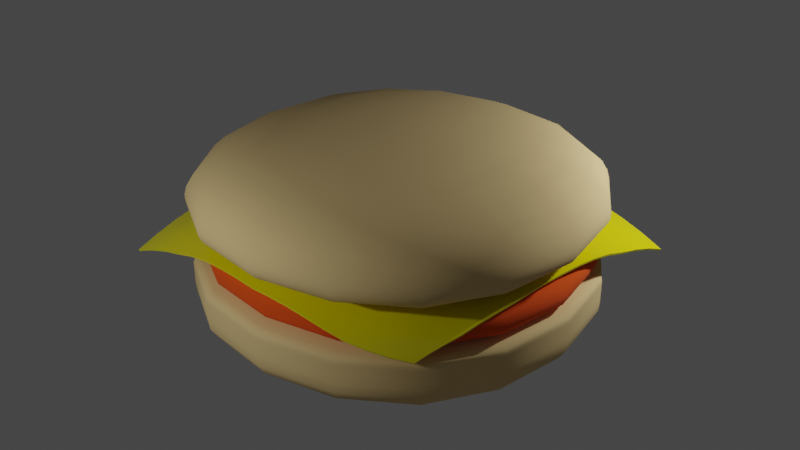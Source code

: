 # Source: burger.blend  (saved by Blender 2.93.21; exported with 4.5.12 LTS)
import bpy
from mathutils import Matrix  # noqa: F401  (used for matrix-valued properties, if any)

bpy.ops.wm.read_factory_settings(use_empty=True)
scene = bpy.context.scene
scene.name = 'Scene'

# ---- collections
col_collection = bpy.data.collections.new('Collection'); scene.collection.children.link(col_collection)

# ---- materials (node trees are filled in below, after node groups)
mat_bunmaterial = bpy.data.materials.new('bunMaterial')
mat_bunmaterial.use_transparent_shadow = False
mat_meatmaterial = bpy.data.materials.new('meatMaterial')
mat_meatmaterial.use_transparent_shadow = False
mat_cheesematerial = bpy.data.materials.new('cheeseMaterial')
mat_cheesematerial.use_transparent_shadow = False

# ---- node groups
ng_auto_smooth = bpy.data.node_groups.new('Auto Smooth', 'GeometryNodeTree')
_s = ng_auto_smooth.interface.new_socket(name='Geometry', in_out='OUTPUT', socket_type='NodeSocketGeometry')
_s = ng_auto_smooth.interface.new_socket(name='Geometry', in_out='INPUT', socket_type='NodeSocketGeometry')
_s = ng_auto_smooth.interface.new_socket(name='Angle', in_out='INPUT', socket_type='NodeSocketFloat')
_s.subtype = 'ANGLE'
_s.min_value = 0.0
_s.max_value = 3.142
ng_auto_smooth.is_modifier = True
_N = ng_auto_smooth.nodes; _L = ng_auto_smooth.links
n0 = _N.new('NodeGroupOutput'); n0.name = 'Group Output'; n0.location = (480, -100)
n1 = _N.new('NodeGroupInput'); n1.name = 'Group Input'; n1.location = (-420, -300)
n2 = _N.new('NodeGroupInput'); n2.name = 'Group Input.001'; n2.location = (-60, -100)
n3 = _N.new('GeometryNodeSetShadeSmooth'); n3.name = 'Set Shade Smooth'; n3.location = (120, -100)
n3.domain = 'EDGE'
n4 = _N.new('GeometryNodeSetShadeSmooth'); n4.name = 'Set Shade Smooth.001'; n4.location = (300, -100)
n5 = _N.new('GeometryNodeInputMeshEdgeAngle'); n5.name = 'Edge Angle'; n5.location = (-420, -220)
n6 = _N.new('GeometryNodeInputEdgeSmooth'); n6.name = 'Is Edge Smooth'; n6.location = (-60, -160)
n7 = _N.new('GeometryNodeInputShadeSmooth'); n7.name = 'Is Face Smooth'; n7.location = (-240, -340)
n8 = _N.new('FunctionNodeBooleanMath'); n8.name = 'Boolean Math'; n8.location = (-60, -220)
n9 = _N.new('FunctionNodeCompare'); n9.name = 'Compare'; n9.location = (-240, -180)
n9.operation = 'LESS_EQUAL'
_L.new(n5.outputs[0], n9.inputs[0])
_L.new(n4.outputs[0], n0.inputs[0])
_L.new(n1.outputs[1], n9.inputs[1])
_L.new(n9.outputs[0], n8.inputs[0])
_L.new(n7.outputs[0], n8.inputs[1])
_L.new(n2.outputs[0], n3.inputs[0])
_L.new(n6.outputs[0], n3.inputs[1])
_L.new(n3.outputs[0], n4.inputs[0])
_L.new(n8.outputs[0], n3.inputs[2])
n0.is_active_output = True

# ---- material node trees
mat_bunmaterial.use_nodes = True; mat_bunmaterial.node_tree.nodes.clear()
_N = mat_bunmaterial.node_tree.nodes; _L = mat_bunmaterial.node_tree.links
n0 = _N.new('ShaderNodeBsdfPrincipled'); n0.name = 'Principled BSDF'; n0.location = (10, 300)
n0.distribution = 'GGX'
n0.subsurface_method = 'BURLEY'
n0.inputs[0].default_value = (0.8, 0.585, 0.2638, 1.0)
n0.inputs[2].default_value = 1.0
n0.inputs[3].default_value = 1.45
n0.inputs[27].default_value = (0.0, 0.0, 0.0, 1.0)
n0.inputs[28].default_value = 1.0
n1 = _N.new('ShaderNodeOutputMaterial'); n1.name = 'Material Output'; n1.location = (300, 300)
_L.new(n0.outputs[0], n1.inputs[0])
n1.is_active_output = True
mat_meatmaterial.use_nodes = True; mat_meatmaterial.node_tree.nodes.clear()
_N = mat_meatmaterial.node_tree.nodes; _L = mat_meatmaterial.node_tree.links
n0 = _N.new('ShaderNodeBsdfPrincipled'); n0.name = 'Principled BSDF'; n0.location = (10, 300)
n0.distribution = 'GGX'
n0.subsurface_method = 'BURLEY'
n0.inputs[0].default_value = (0.8, 0.0815, 0.0007444, 1.0)
n0.inputs[2].default_value = 1.0
n0.inputs[3].default_value = 1.45
n0.inputs[27].default_value = (0.0, 0.0, 0.0, 1.0)
n0.inputs[28].default_value = 1.0
n1 = _N.new('ShaderNodeOutputMaterial'); n1.name = 'Material Output'; n1.location = (300, 300)
_L.new(n0.outputs[0], n1.inputs[0])
n1.is_active_output = True
mat_cheesematerial.use_nodes = True; mat_cheesematerial.node_tree.nodes.clear()
_N = mat_cheesematerial.node_tree.nodes; _L = mat_cheesematerial.node_tree.links
n0 = _N.new('ShaderNodeBsdfPrincipled'); n0.name = 'Principled BSDF'; n0.location = (10, 300)
n0.distribution = 'GGX'
n0.subsurface_method = 'BURLEY'
n0.inputs[0].default_value = (0.8, 0.7267, 0.0, 1.0)
n0.inputs[2].default_value = 0.2229
n0.inputs[3].default_value = 1.45
n0.inputs[27].default_value = (0.0, 0.0, 0.0, 1.0)
n0.inputs[28].default_value = 1.0
n1 = _N.new('ShaderNodeOutputMaterial'); n1.name = 'Material Output'; n1.location = (300, 300)
_L.new(n0.outputs[0], n1.inputs[0])
n1.is_active_output = True

# ---- world
world_world = bpy.data.worlds.new('World'); scene.world = world_world
world_world.use_nodes = True; world_world.node_tree.nodes.clear()
_N = world_world.node_tree.nodes; _L = world_world.node_tree.links
n0 = _N.new('ShaderNodeOutputWorld'); n0.name = 'World Output'; n0.location = (300, 300)
n1 = _N.new('ShaderNodeBackground'); n1.name = 'Background'; n1.location = (10, 300)
n1.inputs[0].default_value = (0.05088, 0.05088, 0.05088, 1.0)
_L.new(n1.outputs[0], n0.inputs[0])
n0.is_active_output = True
world_world.color = (0.05088, 0.05088, 0.05088)
world_world.use_sun_shadow = False
world_world.sun_shadow_jitter_overblur = 0.0

# ---- lights
light_point = bpy.data.lights.new('Point', 'POINT')
light_point.transmission_factor = 0.0
light_point.energy = 1318.0
light_point.shadow_soft_size = 0.25
light_point.shadow_maximum_resolution = 0.006
light_point.use_absolute_resolution = True
light_point_001 = bpy.data.lights.new('Point.001', 'POINT')
light_point_001.transmission_factor = 0.0
light_point_001.energy = 1069.0
light_point_001.shadow_soft_size = 0.25
light_point_001.shadow_maximum_resolution = 0.006
light_point_001.use_absolute_resolution = True

# ---- meshes
me_cube_001 = bpy.data.meshes.new('Cube.001')
me_cube_001.from_pydata([(-4.996, -4.996, -0.8943), (-4.996, -4.996, 1.054), (-4.996, 4.996, -0.8943), (-4.996, 4.996, 1.054), (4.996, -4.996, -0.8943), (4.996, -4.996, 1.054), (4.996, 4.996, -0.8943), (4.996, 4.996, 1.054), (-4.996, -4.996, 0.8251), (-4.996, 4.996, 0.8251), (4.996, 4.996, 0.8251), (4.996, -4.996, 0.8251), (-4.996, 4.996, 0.4616), (4.996, 4.996, 0.4616), (4.996, -4.996, 0.4616), (-4.996, -4.996, 0.4616)], [], [(8, 1, 3, 9), (9, 3, 7, 10), (10, 7, 5, 11), (11, 5, 1, 8), (2, 6, 4, 0), (7, 3, 1, 5), (14, 11, 8, 15), (13, 10, 11, 14), (12, 9, 10, 13), (15, 8, 9, 12), (0, 15, 12, 2), (2, 12, 13, 6), (6, 13, 14, 4), (4, 14, 15, 0)])
me_cube_001.polygons.foreach_set('use_smooth', [True] * 14)
_uv = me_cube_001.uv_layers.new(name='UVMap')
_uv.uv.foreach_set('vector', [0.6168, 0.0, 0.625, 0.0, 0.625, 0.25, 0.6168, 0.25, 0.6168, 0.25, 0.625, 0.25, 0.625, 0.5, 0.6168, 0.5, 0.6168, 0.5, 0.625, 0.5, 0.625, 0.75, 0.6168, 0.75, 0.6168, 0.75, 0.625, 0.75, 0.625, 1.0, 0.6168, 1.0, 0.125, 0.5, 0.375, 0.5, 0.375, 0.75, 0.125, 0.75, 0.625, 0.5, 0.875, 0.5, 0.875, 0.75, 0.625, 0.75, 0.5657, 0.75, 0.6168, 0.75, 0.6168, 1.0, 0.5657, 1.0, 0.5657, 0.5, 0.6168, 0.5, 0.6168, 0.75, 0.5657, 0.75, 0.5657, 0.25, 0.6168, 0.25, 0.6168, 0.5, 0.5657, 0.5, 0.5657, 0.0, 0.6168, 0.0, 0.6168, 0.25, 0.5657, 0.25, 0.375, 0.0, 0.5657, 0.0, 0.5657, 0.25, 0.375, 0.25, 0.375, 0.25, 0.5657, 0.25, 0.5657, 0.5, 0.375, 0.5, 0.375, 0.5, 0.5657, 0.5, 0.5657, 0.75, 0.375, 0.75, 0.375, 0.75, 0.5657, 0.75, 0.5657, 1.0, 0.375, 1.0])
me_cube_001.materials.append(mat_bunmaterial)
me_cube_001.use_remesh_fix_poles = True
me_cube_001.use_remesh_preserve_attributes = False
me_cube_001.update()
me_cube_002 = bpy.data.meshes.new('Cube.002')
me_cube_002.from_pydata([(-4.646, -4.688, -0.2806), (-4.631, -4.688, 0.96), (-4.646, 4.688, -0.2806), (-4.631, 4.688, 0.96), (4.646, -4.688, -0.2806), (4.631, -4.688, 0.96), (4.646, 4.688, -0.2806), (4.631, 4.688, 0.96), (-4.885, -4.688, 0.3582), (-4.885, 4.688, 0.3582), (4.885, 4.688, 0.3582), (4.885, -4.688, 0.3582), (-4.885, 4.688, 0.2924), (4.885, 4.688, 0.2924), (4.885, -4.688, 0.2924), (-4.885, -4.688, 0.2924)], [], [(8, 1, 3, 9), (9, 3, 7, 10), (10, 7, 5, 11), (11, 5, 1, 8), (2, 6, 4, 0), (7, 3, 1, 5), (14, 11, 8, 15), (13, 10, 11, 14), (12, 9, 10, 13), (15, 8, 9, 12), (0, 15, 12, 2), (2, 12, 13, 6), (6, 13, 14, 4), (4, 14, 15, 0)])
me_cube_002.polygons.foreach_set('use_smooth', [True] * 14)
_uv = me_cube_002.uv_layers.new(name='UVMap')
_uv.uv.foreach_set('vector', [0.6168, 0.0, 0.625, 0.0, 0.625, 0.25, 0.6168, 0.25, 0.6168, 0.25, 0.625, 0.25, 0.625, 0.5, 0.6168, 0.5, 0.6168, 0.5, 0.625, 0.5, 0.625, 0.75, 0.6168, 0.75, 0.6168, 0.75, 0.625, 0.75, 0.625, 1.0, 0.6168, 1.0, 0.125, 0.5, 0.375, 0.5, 0.375, 0.75, 0.125, 0.75, 0.625, 0.5, 0.875, 0.5, 0.875, 0.75, 0.625, 0.75, 0.5657, 0.75, 0.6168, 0.75, 0.6168, 1.0, 0.5657, 1.0, 0.5657, 0.5, 0.6168, 0.5, 0.6168, 0.75, 0.5657, 0.75, 0.5657, 0.25, 0.6168, 0.25, 0.6168, 0.5, 0.5657, 0.5, 0.5657, 0.0, 0.6168, 0.0, 0.6168, 0.25, 0.5657, 0.25, 0.375, 0.0, 0.5657, 0.0, 0.5657, 0.25, 0.375, 0.25, 0.375, 0.25, 0.5657, 0.25, 0.5657, 0.5, 0.375, 0.5, 0.375, 0.5, 0.5657, 0.5, 0.5657, 0.75, 0.375, 0.75, 0.375, 0.75, 0.5657, 0.75, 0.5657, 1.0, 0.375, 1.0])
me_cube_002.materials.append(mat_meatmaterial)
me_cube_002.use_remesh_fix_poles = True
me_cube_002.use_remesh_preserve_attributes = False
me_cube_002.update()
me_plane_001 = bpy.data.meshes.new('Plane.001')
me_plane_001.from_pydata([(-4.254, -4.254, -1.1), (3.761, -3.394, -0.82), (-4.254, 4.254, -1.1), (4.254, 4.254, -1.1), (-4.254, 3.722, -0.8829), (-4.254, 3.19, -0.706), (-4.254, 2.658, -0.5693), (-4.254, 2.127, -0.4106), (-4.254, 1.595, -0.3036), (-4.254, 1.063, -0.2484), (-4.254, 0.5317, -0.2208), (-4.254, -2.98e-07, -0.2047), (-4.254, -0.5317, -0.2208), (-4.254, -1.063, -0.2484), (-4.254, -1.595, -0.3036), (-4.254, -2.127, -0.4106), (-4.254, -2.658, -0.5693), (-4.254, -3.19, -0.706), (-4.254, -3.722, -0.8829), (-3.722, -4.254, -0.8829), (-3.19, -4.254, -0.706), (-2.658, -4.254, -0.5723), (-2.127, -4.254, -0.4254), (-1.595, -4.254, -0.3386), (-1.063, -4.254, -0.3118), (-0.5317, -4.254, -0.3209), (2.98e-07, -4.254, -0.3499), (0.5317, -4.254, -0.3209), (1.063, -4.254, -0.3118), (1.597, -4.247, -0.3373), (2.113, -4.198, -0.4098), (2.593, -4.092, -0.5235), (3.033, -3.929, -0.6043), (3.425, -3.699, -0.7052), (3.873, -3.118, -0.6814), (3.977, -2.795, -0.5704), (4.07, -2.428, -0.487), (4.151, -2.019, -0.37), (4.212, -1.563, -0.29), (4.249, -1.061, -0.247), (4.254, -0.5317, -0.2208), (4.254, 2.98e-07, -0.2047), (4.254, 0.5317, -0.2208), (4.254, 1.063, -0.2484), (4.254, 1.595, -0.3036), (4.254, 2.127, -0.4106), (4.254, 2.658, -0.5693), (4.254, 3.19, -0.706), (4.254, 3.722, -0.8829), (3.722, 4.254, -0.8829), (3.19, 4.254, -0.706), (2.658, 4.254, -0.5693), (2.127, 4.254, -0.4106), (1.595, 4.254, -0.3036), (1.063, 4.254, -0.2484), (0.5317, 4.254, -0.2208), (-2.98e-07, 4.254, -0.2047), (-0.5317, 4.254, -0.2208), (-1.063, 4.254, -0.2484), (-1.595, 4.254, -0.3036), (-2.127, 4.254, -0.4106), (-2.658, 4.254, -0.5693), (-3.19, 4.254, -0.706), (-3.722, 4.254, -0.8829), (-3.722, -3.722, -0.6769), (-3.722, -3.19, -0.5439), (-3.722, -2.658, -0.4255), (-3.722, -2.127, -0.3163), (-3.722, -1.595, -0.2276), (-3.722, -1.063, -0.181), (-3.722, -0.5317, -0.1561), (-3.722, 2.98e-07, -0.1417), (-3.722, 0.5317, -0.1561), (-3.722, 1.063, -0.181), (-3.722, 1.595, -0.2276), (-3.722, 2.127, -0.3163), (-3.722, 2.658, -0.4255), (-3.722, 3.19, -0.5439), (-3.722, 3.722, -0.6769), (-3.19, -3.722, -0.5439), (-3.19, -3.19, -0.3604), (-3.19, -2.658, -0.2781), (-3.19, -2.127, -0.204), (-3.19, -1.595, -0.1463), (-3.19, -1.063, -0.1176), (-3.19, -0.5317, -0.0991), (-3.19, 2.98e-07, -0.08894), (-3.19, 0.5317, -0.0991), (-3.19, 1.063, -0.1176), (-3.19, 1.595, -0.1463), (-3.19, 2.127, -0.204), (-3.19, 2.658, -0.2781), (-3.19, 3.19, -0.3604), (-3.19, 3.722, -0.5439), (-2.658, -3.722, -0.4281), (-2.658, -3.19, -0.2792), (-2.658, -2.658, -0.1491), (-2.658, -2.127, -0.1062), (-2.658, -1.595, -0.07839), (-2.658, -1.063, -0.064), (-2.658, -0.5317, -0.05296), (-2.658, 2.98e-07, -0.04839), (-2.658, 0.5317, -0.05296), (-2.658, 1.063, -0.064), (-2.658, 1.595, -0.07839), (-2.658, 2.127, -0.1062), (-2.658, 2.658, -0.1491), (-2.658, 3.19, -0.2781), (-2.658, 3.722, -0.4255), (-2.127, -3.722, -0.3295), (-2.127, -3.19, -0.2126), (-2.127, -2.658, -0.1096), (-2.127, -2.127, -0.03976), (-2.127, -1.595, -0.03232), (-2.127, -1.063, -0.02534), (-2.127, -0.5317, -0.0211), (-2.127, 2.98e-07, -0.02078), (-2.127, 0.5317, -0.0211), (-2.127, 1.063, -0.02534), (-2.127, 1.595, -0.03232), (-2.127, 2.127, -0.03953), (-2.127, 2.658, -0.1062), (-2.127, 3.19, -0.204), (-2.127, 3.722, -0.3163), (-1.595, -3.722, -0.2589), (-1.595, -3.19, -0.1683), (-1.595, -2.658, -0.08978), (-1.595, -2.127, -0.03564), (-1.595, -1.595, -0.006157), (-1.595, -1.063, -0.004698), (-1.595, -0.5317, -0.004678), (-1.595, 2.98e-07, -0.004678), (-1.595, 0.5317, -0.004678), (-1.595, 1.063, -0.004698), (-1.595, 1.595, -0.006142), (-1.595, 2.127, -0.03232), (-1.595, 2.658, -0.07839), (-1.595, 3.19, -0.1463), (-1.595, 3.722, -0.2276), (-1.063, -3.722, -0.237), (-1.063, -3.19, -0.1568), (-1.063, -2.658, -0.08581), (-1.063, -2.127, -0.03372), (-1.063, -1.595, -0.005759), (-1.063, -1.063, 0.0), (-1.063, -0.5317, 0.0), (-1.063, 2.98e-07, 0.0), (-1.063, 0.5317, 0.0), (-1.063, 1.063, 0.0), (-1.063, 1.595, -0.004698), (-1.063, 2.127, -0.02534), (-1.063, 2.658, -0.064), (-1.063, 3.19, -0.1176), (-1.063, 3.722, -0.181), (-0.5317, -3.722, -0.24), (-0.5317, -3.19, -0.1549), (-0.5317, -2.658, -0.08396), (-0.5317, -2.127, -0.03408), (-0.5317, -1.595, -0.007277), (-0.5317, -1.063, 0.0), (-0.5317, -0.5317, 0.0), (-0.5317, 2.98e-07, 0.0), (-0.5317, 0.5317, 0.0), (-0.5317, 1.063, 0.0), (-0.5317, 1.595, -0.004678), (-0.5317, 2.127, -0.0211), (-0.5317, 2.658, -0.05296), (-0.5317, 3.19, -0.0991), (-0.5317, 3.722, -0.1561), (2.608e-07, -3.722, -0.2415), (2.235e-07, -3.19, -0.152), (1.863e-07, -2.658, -0.08315), (1.49e-07, -2.127, -0.03563), (1.118e-07, -1.595, -0.007968), (7.451e-08, -1.063, 0.0), (3.725e-08, -0.5317, 0.0), (0.0, 2.98e-07, 0.0), (-3.725e-08, 0.5317, 0.0), (-7.451e-08, 1.063, 0.0), (-1.118e-07, 1.595, -0.004678), (-1.49e-07, 2.127, -0.02078), (-1.863e-07, 2.658, -0.04839), (-2.235e-07, 3.19, -0.08894), (-2.608e-07, 3.722, -0.1417), (0.5317, -3.722, -0.24), (0.5317, -3.19, -0.1549), (0.5317, -2.658, -0.08396), (0.5317, -2.127, -0.03408), (0.5317, -1.595, -0.007277), (0.5317, -1.063, 0.0), (0.5317, -0.5317, 0.0), (0.5317, 2.98e-07, 0.0), (0.5317, 0.5317, 0.0), (0.5317, 1.063, 0.0), (0.5317, 1.595, -0.004678), (0.5317, 2.127, -0.0211), (0.5317, 2.658, -0.05296), (0.5317, 3.19, -0.0991), (0.5317, 3.722, -0.1561), (1.063, -3.722, -0.237), (1.063, -3.19, -0.1568), (1.063, -2.658, -0.08581), (1.063, -2.127, -0.03372), (1.063, -1.595, -0.005759), (1.063, -1.063, 0.0), (1.063, -0.5317, 0.0), (1.063, 2.98e-07, 0.0), (1.063, 0.5317, 0.0), (1.063, 1.063, 0.0), (1.063, 1.595, -0.004698), (1.063, 2.127, -0.02534), (1.063, 2.658, -0.064), (1.063, 3.19, -0.1176), (1.063, 3.722, -0.181), (1.596, -3.717, -0.2579), (1.595, -3.189, -0.1681), (1.595, -2.658, -0.08978), (1.595, -2.127, -0.03564), (1.595, -1.595, -0.006157), (1.595, -1.063, -0.004698), (1.595, -0.5317, -0.004678), (1.595, 2.98e-07, -0.004678), (1.595, 0.5317, -0.004678), (1.595, 1.063, -0.004698), (1.595, 1.595, -0.006142), (1.595, 2.127, -0.03232), (1.595, 2.658, -0.07839), (1.595, 3.19, -0.1463), (1.595, 3.722, -0.2276), (2.11, -3.673, -0.3151), (2.113, -3.161, -0.2036), (2.121, -2.65, -0.1066), (2.127, -2.127, -0.0397), (2.127, -1.595, -0.03232), (2.127, -1.063, -0.02534), (2.127, -0.5317, -0.0211), (2.127, 2.98e-07, -0.02078), (2.127, 0.5317, -0.0211), (2.127, 1.063, -0.02534), (2.127, 1.595, -0.03232), (2.127, 2.127, -0.03953), (2.127, 2.658, -0.1062), (2.127, 3.19, -0.204), (2.127, 3.722, -0.3163), (2.589, -3.579, -0.3834), (2.603, -3.093, -0.2477), (2.625, -2.611, -0.1328), (2.645, -2.113, -0.101), (2.658, -1.595, -0.07822), (2.658, -1.063, -0.064), (2.658, -0.5317, -0.05296), (2.658, 2.98e-07, -0.04839), (2.658, 0.5317, -0.05296), (2.658, 1.063, -0.064), (2.658, 1.595, -0.07839), (2.658, 2.127, -0.1062), (2.658, 2.658, -0.1491), (2.658, 3.19, -0.2781), (2.658, 3.722, -0.4255), (3.034, -3.437, -0.4523), (3.068, -2.995, -0.2953), (3.108, -2.546, -0.2389), (3.148, -2.081, -0.1869), (3.178, -1.587, -0.1428), (3.19, -1.063, -0.1176), (3.19, -0.5317, -0.0991), (3.19, 2.98e-07, -0.08894), (3.19, 0.5317, -0.0991), (3.19, 1.063, -0.1176), (3.19, 1.595, -0.1463), (3.19, 2.127, -0.204), (3.19, 2.658, -0.2781), (3.19, 3.19, -0.3604), (3.19, 3.722, -0.5439), (3.45, -3.262, -0.5261), (3.513, -2.874, -0.4372), (3.582, -2.474, -0.3608), (3.645, -2.044, -0.2852), (3.694, -1.574, -0.2184), (3.72, -1.063, -0.1806), (3.722, -0.5317, -0.1561), (3.722, 2.98e-07, -0.1417), (3.722, 0.5317, -0.1561), (3.722, 1.063, -0.181), (3.722, 1.595, -0.2276), (3.722, 2.127, -0.3163), (3.722, 2.658, -0.4255), (3.722, 3.19, -0.5439), (3.722, 3.722, -0.6769)], [], [(288, 48, 3, 49), (4, 78, 63, 2), (78, 93, 62, 63), (93, 108, 61, 62), (108, 123, 60, 61), (123, 138, 59, 60), (138, 153, 58, 59), (153, 168, 57, 58), (168, 183, 56, 57), (183, 198, 55, 56), (198, 213, 54, 55), (213, 228, 53, 54), (228, 243, 52, 53), (243, 258, 51, 52), (258, 273, 50, 51), (273, 288, 49, 50), (0, 19, 64, 18), (18, 64, 65, 17), (17, 65, 66, 16), (16, 66, 67, 15), (15, 67, 68, 14), (14, 68, 69, 13), (13, 69, 70, 12), (12, 70, 71, 11), (11, 71, 72, 10), (10, 72, 73, 9), (9, 73, 74, 8), (8, 74, 75, 7), (7, 75, 76, 6), (6, 76, 77, 5), (5, 77, 78, 4), (19, 20, 79, 64), (64, 79, 80, 65), (65, 80, 81, 66), (66, 81, 82, 67), (67, 82, 83, 68), (68, 83, 84, 69), (69, 84, 85, 70), (70, 85, 86, 71), (71, 86, 87, 72), (72, 87, 88, 73), (73, 88, 89, 74), (74, 89, 90, 75), (75, 90, 91, 76), (76, 91, 92, 77), (77, 92, 93, 78), (20, 21, 94, 79), (79, 94, 95, 80), (80, 95, 96, 81), (81, 96, 97, 82), (82, 97, 98, 83), (83, 98, 99, 84), (84, 99, 100, 85), (85, 100, 101, 86), (86, 101, 102, 87), (87, 102, 103, 88), (88, 103, 104, 89), (89, 104, 105, 90), (90, 105, 106, 91), (91, 106, 107, 92), (92, 107, 108, 93), (21, 22, 109, 94), (94, 109, 110, 95), (95, 110, 111, 96), (96, 111, 112, 97), (97, 112, 113, 98), (98, 113, 114, 99), (99, 114, 115, 100), (100, 115, 116, 101), (101, 116, 117, 102), (102, 117, 118, 103), (103, 118, 119, 104), (104, 119, 120, 105), (105, 120, 121, 106), (106, 121, 122, 107), (107, 122, 123, 108), (22, 23, 124, 109), (109, 124, 125, 110), (110, 125, 126, 111), (111, 126, 127, 112), (112, 127, 128, 113), (113, 128, 129, 114), (114, 129, 130, 115), (115, 130, 131, 116), (116, 131, 132, 117), (117, 132, 133, 118), (118, 133, 134, 119), (119, 134, 135, 120), (120, 135, 136, 121), (121, 136, 137, 122), (122, 137, 138, 123), (23, 24, 139, 124), (124, 139, 140, 125), (125, 140, 141, 126), (126, 141, 142, 127), (127, 142, 143, 128), (128, 143, 144, 129), (129, 144, 145, 130), (130, 145, 146, 131), (131, 146, 147, 132), (132, 147, 148, 133), (133, 148, 149, 134), (134, 149, 150, 135), (135, 150, 151, 136), (136, 151, 152, 137), (137, 152, 153, 138), (24, 25, 154, 139), (139, 154, 155, 140), (140, 155, 156, 141), (141, 156, 157, 142), (142, 157, 158, 143), (143, 158, 159, 144), (144, 159, 160, 145), (145, 160, 161, 146), (146, 161, 162, 147), (147, 162, 163, 148), (148, 163, 164, 149), (149, 164, 165, 150), (150, 165, 166, 151), (151, 166, 167, 152), (152, 167, 168, 153), (25, 26, 169, 154), (154, 169, 170, 155), (155, 170, 171, 156), (156, 171, 172, 157), (157, 172, 173, 158), (158, 173, 174, 159), (159, 174, 175, 160), (160, 175, 176, 161), (161, 176, 177, 162), (162, 177, 178, 163), (163, 178, 179, 164), (164, 179, 180, 165), (165, 180, 181, 166), (166, 181, 182, 167), (167, 182, 183, 168), (26, 27, 184, 169), (169, 184, 185, 170), (170, 185, 186, 171), (171, 186, 187, 172), (172, 187, 188, 173), (173, 188, 189, 174), (174, 189, 190, 175), (175, 190, 191, 176), (176, 191, 192, 177), (177, 192, 193, 178), (178, 193, 194, 179), (179, 194, 195, 180), (180, 195, 196, 181), (181, 196, 197, 182), (182, 197, 198, 183), (27, 28, 199, 184), (184, 199, 200, 185), (185, 200, 201, 186), (186, 201, 202, 187), (187, 202, 203, 188), (188, 203, 204, 189), (189, 204, 205, 190), (190, 205, 206, 191), (191, 206, 207, 192), (192, 207, 208, 193), (193, 208, 209, 194), (194, 209, 210, 195), (195, 210, 211, 196), (196, 211, 212, 197), (197, 212, 213, 198), (28, 29, 214, 199), (199, 214, 215, 200), (200, 215, 216, 201), (201, 216, 217, 202), (202, 217, 218, 203), (203, 218, 219, 204), (204, 219, 220, 205), (205, 220, 221, 206), (206, 221, 222, 207), (207, 222, 223, 208), (208, 223, 224, 209), (209, 224, 225, 210), (210, 225, 226, 211), (211, 226, 227, 212), (212, 227, 228, 213), (29, 30, 229, 214), (214, 229, 230, 215), (215, 230, 231, 216), (216, 231, 232, 217), (217, 232, 233, 218), (218, 233, 234, 219), (219, 234, 235, 220), (220, 235, 236, 221), (221, 236, 237, 222), (222, 237, 238, 223), (223, 238, 239, 224), (224, 239, 240, 225), (225, 240, 241, 226), (226, 241, 242, 227), (227, 242, 243, 228), (30, 31, 244, 229), (229, 244, 245, 230), (230, 245, 246, 231), (231, 246, 247, 232), (232, 247, 248, 233), (233, 248, 249, 234), (234, 249, 250, 235), (235, 250, 251, 236), (236, 251, 252, 237), (237, 252, 253, 238), (238, 253, 254, 239), (239, 254, 255, 240), (240, 255, 256, 241), (241, 256, 257, 242), (242, 257, 258, 243), (31, 32, 259, 244), (244, 259, 260, 245), (245, 260, 261, 246), (246, 261, 262, 247), (247, 262, 263, 248), (248, 263, 264, 249), (249, 264, 265, 250), (250, 265, 266, 251), (251, 266, 267, 252), (252, 267, 268, 253), (253, 268, 269, 254), (254, 269, 270, 255), (255, 270, 271, 256), (256, 271, 272, 257), (257, 272, 273, 258), (32, 33, 274, 259), (259, 274, 275, 260), (260, 275, 276, 261), (261, 276, 277, 262), (262, 277, 278, 263), (263, 278, 279, 264), (264, 279, 280, 265), (265, 280, 281, 266), (266, 281, 282, 267), (267, 282, 283, 268), (268, 283, 284, 269), (269, 284, 285, 270), (270, 285, 286, 271), (271, 286, 287, 272), (272, 287, 288, 273), (33, 1, 34, 274), (274, 34, 35, 275), (275, 35, 36, 276), (276, 36, 37, 277), (277, 37, 38, 278), (278, 38, 39, 279), (279, 39, 40, 280), (280, 40, 41, 281), (281, 41, 42, 282), (282, 42, 43, 283), (283, 43, 44, 284), (284, 44, 45, 285), (285, 45, 46, 286), (286, 46, 47, 287), (287, 47, 48, 288)])
me_plane_001.polygons.foreach_set('use_smooth', [True] * 256)
_uv = me_plane_001.uv_layers.new(name='UVMap')
_uv.uv.foreach_set('vector', [0.9375, 0.9375, 1.0, 0.9375, 1.0, 1.0, 0.9375, 1.0, 0.0, 0.9375, 0.0625, 0.9375, 0.0625, 1.0, 0.0, 1.0, 0.0625, 0.9375, 0.125, 0.9375, 0.125, 1.0, 0.0625, 1.0, 0.125, 0.9375, 0.1875, 0.9375, 0.1875, 1.0, 0.125, 1.0, 0.1875, 0.9375, 0.25, 0.9375, 0.25, 1.0, 0.1875, 1.0, 0.25, 0.9375, 0.3125, 0.9375, 0.3125, 1.0, 0.25, 1.0, 0.3125, 0.9375, 0.375, 0.9375, 0.375, 1.0, 0.3125, 1.0, 0.375, 0.9375, 0.4375, 0.9375, 0.4375, 1.0, 0.375, 1.0, 0.4375, 0.9375, 0.5, 0.9375, 0.5, 1.0, 0.4375, 1.0, 0.5, 0.9375, 0.5625, 0.9375, 0.5625, 1.0, 0.5, 1.0, 0.5625, 0.9375, 0.625, 0.9375, 0.625, 1.0, 0.5625, 1.0, 0.625, 0.9375, 0.6875, 0.9375, 0.6875, 1.0, 0.625, 1.0, 0.6875, 0.9375, 0.75, 0.9375, 0.75, 1.0, 0.6875, 1.0, 0.75, 0.9375, 0.8125, 0.9375, 0.8125, 1.0, 0.75, 1.0, 0.8125, 0.9375, 0.875, 0.9375, 0.875, 1.0, 0.8125, 1.0, 0.875, 0.9375, 0.9375, 0.9375, 0.9375, 1.0, 0.875, 1.0, 0.0, 0.0, 0.0625, 0.0, 0.0625, 0.0625, 0.0, 0.0625, 0.0, 0.0625, 0.0625, 0.0625, 0.0625, 0.125, 0.0, 0.125, 0.0, 0.125, 0.0625, 0.125, 0.0625, 0.1875, 0.0, 0.1875, 0.0, 0.1875, 0.0625, 0.1875, 0.0625, 0.25, 0.0, 0.25, 0.0, 0.25, 0.0625, 0.25, 0.0625, 0.3125, 0.0, 0.3125, 0.0, 0.3125, 0.0625, 0.3125, 0.0625, 0.375, 0.0, 0.375, 0.0, 0.375, 0.0625, 0.375, 0.0625, 0.4375, 0.0, 0.4375, 0.0, 0.4375, 0.0625, 0.4375, 0.0625, 0.5, 0.0, 0.5, 0.0, 0.5, 0.0625, 0.5, 0.0625, 0.5625, 0.0, 0.5625, 0.0, 0.5625, 0.0625, 0.5625, 0.0625, 0.625, 0.0, 0.625, 0.0, 0.625, 0.0625, 0.625, 0.0625, 0.6875, 0.0, 0.6875, 0.0, 0.6875, 0.0625, 0.6875, 0.0625, 0.75, 0.0, 0.75, 0.0, 0.75, 0.0625, 0.75, 0.0625, 0.8125, 0.0, 0.8125, 0.0, 0.8125, 0.0625, 0.8125, 0.0625, 0.875, 0.0, 0.875, 0.0, 0.875, 0.0625, 0.875, 0.0625, 0.9375, 0.0, 0.9375, 0.0625, 0.0, 0.125, 0.0, 0.125, 0.0625, 0.0625, 0.0625, 0.0625, 0.0625, 0.125, 0.0625, 0.125, 0.125, 0.0625, 0.125, 0.0625, 0.125, 0.125, 0.125, 0.125, 0.1875, 0.0625, 0.1875, 0.0625, 0.1875, 0.125, 0.1875, 0.125, 0.25, 0.0625, 0.25, 0.0625, 0.25, 0.125, 0.25, 0.125, 0.3125, 0.0625, 0.3125, 0.0625, 0.3125, 0.125, 0.3125, 0.125, 0.375, 0.0625, 0.375, 0.0625, 0.375, 0.125, 0.375, 0.125, 0.4375, 0.0625, 0.4375, 0.0625, 0.4375, 0.125, 0.4375, 0.125, 0.5, 0.0625, 0.5, 0.0625, 0.5, 0.125, 0.5, 0.125, 0.5625, 0.0625, 0.5625, 0.0625, 0.5625, 0.125, 0.5625, 0.125, 0.625, 0.0625, 0.625, 0.0625, 0.625, 0.125, 0.625, 0.125, 0.6875, 0.0625, 0.6875, 0.0625, 0.6875, 0.125, 0.6875, 0.125, 0.75, 0.0625, 0.75, 0.0625, 0.75, 0.125, 0.75, 0.125, 0.8125, 0.0625, 0.8125, 0.0625, 0.8125, 0.125, 0.8125, 0.125, 0.875, 0.0625, 0.875, 0.0625, 0.875, 0.125, 0.875, 0.125, 0.9375, 0.0625, 0.9375, 0.125, 0.0, 0.1875, 0.0, 0.1875, 0.0625, 0.125, 0.0625, 0.125, 0.0625, 0.1875, 0.0625, 0.1875, 0.125, 0.125, 0.125, 0.125, 0.125, 0.1875, 0.125, 0.1875, 0.1875, 0.125, 0.1875, 0.125, 0.1875, 0.1875, 0.1875, 0.1875, 0.25, 0.125, 0.25, 0.125, 0.25, 0.1875, 0.25, 0.1875, 0.3125, 0.125, 0.3125, 0.125, 0.3125, 0.1875, 0.3125, 0.1875, 0.375, 0.125, 0.375, 0.125, 0.375, 0.1875, 0.375, 0.1875, 0.4375, 0.125, 0.4375, 0.125, 0.4375, 0.1875, 0.4375, 0.1875, 0.5, 0.125, 0.5, 0.125, 0.5, 0.1875, 0.5, 0.1875, 0.5625, 0.125, 0.5625, 0.125, 0.5625, 0.1875, 0.5625, 0.1875, 0.625, 0.125, 0.625, 0.125, 0.625, 0.1875, 0.625, 0.1875, 0.6875, 0.125, 0.6875, 0.125, 0.6875, 0.1875, 0.6875, 0.1875, 0.75, 0.125, 0.75, 0.125, 0.75, 0.1875, 0.75, 0.1875, 0.8125, 0.125, 0.8125, 0.125, 0.8125, 0.1875, 0.8125, 0.1875, 0.875, 0.125, 0.875, 0.125, 0.875, 0.1875, 0.875, 0.1875, 0.9375, 0.125, 0.9375, 0.1875, 0.0, 0.25, 0.0, 0.25, 0.0625, 0.1875, 0.0625, 0.1875, 0.0625, 0.25, 0.0625, 0.25, 0.125, 0.1875, 0.125, 0.1875, 0.125, 0.25, 0.125, 0.25, 0.1875, 0.1875, 0.1875, 0.1875, 0.1875, 0.25, 0.1875, 0.25, 0.25, 0.1875, 0.25, 0.1875, 0.25, 0.25, 0.25, 0.25, 0.3125, 0.1875, 0.3125, 0.1875, 0.3125, 0.25, 0.3125, 0.25, 0.375, 0.1875, 0.375, 0.1875, 0.375, 0.25, 0.375, 0.25, 0.4375, 0.1875, 0.4375, 0.1875, 0.4375, 0.25, 0.4375, 0.25, 0.5, 0.1875, 0.5, 0.1875, 0.5, 0.25, 0.5, 0.25, 0.5625, 0.1875, 0.5625, 0.1875, 0.5625, 0.25, 0.5625, 0.25, 0.625, 0.1875, 0.625, 0.1875, 0.625, 0.25, 0.625, 0.25, 0.6875, 0.1875, 0.6875, 0.1875, 0.6875, 0.25, 0.6875, 0.25, 0.75, 0.1875, 0.75, 0.1875, 0.75, 0.25, 0.75, 0.25, 0.8125, 0.1875, 0.8125, 0.1875, 0.8125, 0.25, 0.8125, 0.25, 0.875, 0.1875, 0.875, 0.1875, 0.875, 0.25, 0.875, 0.25, 0.9375, 0.1875, 0.9375, 0.25, 0.0, 0.3125, 0.0, 0.3125, 0.0625, 0.25, 0.0625, 0.25, 0.0625, 0.3125, 0.0625, 0.3125, 0.125, 0.25, 0.125, 0.25, 0.125, 0.3125, 0.125, 0.3125, 0.1875, 0.25, 0.1875, 0.25, 0.1875, 0.3125, 0.1875, 0.3125, 0.25, 0.25, 0.25, 0.25, 0.25, 0.3125, 0.25, 0.3125, 0.3125, 0.25, 0.3125, 0.25, 0.3125, 0.3125, 0.3125, 0.3125, 0.375, 0.25, 0.375, 0.25, 0.375, 0.3125, 0.375, 0.3125, 0.4375, 0.25, 0.4375, 0.25, 0.4375, 0.3125, 0.4375, 0.3125, 0.5, 0.25, 0.5, 0.25, 0.5, 0.3125, 0.5, 0.3125, 0.5625, 0.25, 0.5625, 0.25, 0.5625, 0.3125, 0.5625, 0.3125, 0.625, 0.25, 0.625, 0.25, 0.625, 0.3125, 0.625, 0.3125, 0.6875, 0.25, 0.6875, 0.25, 0.6875, 0.3125, 0.6875, 0.3125, 0.75, 0.25, 0.75, 0.25, 0.75, 0.3125, 0.75, 0.3125, 0.8125, 0.25, 0.8125, 0.25, 0.8125, 0.3125, 0.8125, 0.3125, 0.875, 0.25, 0.875, 0.25, 0.875, 0.3125, 0.875, 0.3125, 0.9375, 0.25, 0.9375, 0.3125, 0.0, 0.375, 0.0, 0.375, 0.0625, 0.3125, 0.0625, 0.3125, 0.0625, 0.375, 0.0625, 0.375, 0.125, 0.3125, 0.125, 0.3125, 0.125, 0.375, 0.125, 0.375, 0.1875, 0.3125, 0.1875, 0.3125, 0.1875, 0.375, 0.1875, 0.375, 0.25, 0.3125, 0.25, 0.3125, 0.25, 0.375, 0.25, 0.375, 0.3125, 0.3125, 0.3125, 0.3125, 0.3125, 0.375, 0.3125, 0.375, 0.375, 0.3125, 0.375, 0.3125, 0.375, 0.375, 0.375, 0.375, 0.4375, 0.3125, 0.4375, 0.3125, 0.4375, 0.375, 0.4375, 0.375, 0.5, 0.3125, 0.5, 0.3125, 0.5, 0.375, 0.5, 0.375, 0.5625, 0.3125, 0.5625, 0.3125, 0.5625, 0.375, 0.5625, 0.375, 0.625, 0.3125, 0.625, 0.3125, 0.625, 0.375, 0.625, 0.375, 0.6875, 0.3125, 0.6875, 0.3125, 0.6875, 0.375, 0.6875, 0.375, 0.75, 0.3125, 0.75, 0.3125, 0.75, 0.375, 0.75, 0.375, 0.8125, 0.3125, 0.8125, 0.3125, 0.8125, 0.375, 0.8125, 0.375, 0.875, 0.3125, 0.875, 0.3125, 0.875, 0.375, 0.875, 0.375, 0.9375, 0.3125, 0.9375, 0.375, 0.0, 0.4375, 0.0, 0.4375, 0.0625, 0.375, 0.0625, 0.375, 0.0625, 0.4375, 0.0625, 0.4375, 0.125, 0.375, 0.125, 0.375, 0.125, 0.4375, 0.125, 0.4375, 0.1875, 0.375, 0.1875, 0.375, 0.1875, 0.4375, 0.1875, 0.4375, 0.25, 0.375, 0.25, 0.375, 0.25, 0.4375, 0.25, 0.4375, 0.3125, 0.375, 0.3125, 0.375, 0.3125, 0.4375, 0.3125, 0.4375, 0.375, 0.375, 0.375, 0.375, 0.375, 0.4375, 0.375, 0.4375, 0.4375, 0.375, 0.4375, 0.375, 0.4375, 0.4375, 0.4375, 0.4375, 0.5, 0.375, 0.5, 0.375, 0.5, 0.4375, 0.5, 0.4375, 0.5625, 0.375, 0.5625, 0.375, 0.5625, 0.4375, 0.5625, 0.4375, 0.625, 0.375, 0.625, 0.375, 0.625, 0.4375, 0.625, 0.4375, 0.6875, 0.375, 0.6875, 0.375, 0.6875, 0.4375, 0.6875, 0.4375, 0.75, 0.375, 0.75, 0.375, 0.75, 0.4375, 0.75, 0.4375, 0.8125, 0.375, 0.8125, 0.375, 0.8125, 0.4375, 0.8125, 0.4375, 0.875, 0.375, 0.875, 0.375, 0.875, 0.4375, 0.875, 0.4375, 0.9375, 0.375, 0.9375, 0.4375, 0.0, 0.5, 0.0, 0.5, 0.0625, 0.4375, 0.0625, 0.4375, 0.0625, 0.5, 0.0625, 0.5, 0.125, 0.4375, 0.125, 0.4375, 0.125, 0.5, 0.125, 0.5, 0.1875, 0.4375, 0.1875, 0.4375, 0.1875, 0.5, 0.1875, 0.5, 0.25, 0.4375, 0.25, 0.4375, 0.25, 0.5, 0.25, 0.5, 0.3125, 0.4375, 0.3125, 0.4375, 0.3125, 0.5, 0.3125, 0.5, 0.375, 0.4375, 0.375, 0.4375, 0.375, 0.5, 0.375, 0.5, 0.4375, 0.4375, 0.4375, 0.4375, 0.4375, 0.5, 0.4375, 0.5, 0.5, 0.4375, 0.5, 0.4375, 0.5, 0.5, 0.5, 0.5, 0.5625, 0.4375, 0.5625, 0.4375, 0.5625, 0.5, 0.5625, 0.5, 0.625, 0.4375, 0.625, 0.4375, 0.625, 0.5, 0.625, 0.5, 0.6875, 0.4375, 0.6875, 0.4375, 0.6875, 0.5, 0.6875, 0.5, 0.75, 0.4375, 0.75, 0.4375, 0.75, 0.5, 0.75, 0.5, 0.8125, 0.4375, 0.8125, 0.4375, 0.8125, 0.5, 0.8125, 0.5, 0.875, 0.4375, 0.875, 0.4375, 0.875, 0.5, 0.875, 0.5, 0.9375, 0.4375, 0.9375, 0.5, 0.0, 0.5625, 0.0, 0.5625, 0.0625, 0.5, 0.0625, 0.5, 0.0625, 0.5625, 0.0625, 0.5625, 0.125, 0.5, 0.125, 0.5, 0.125, 0.5625, 0.125, 0.5625, 0.1875, 0.5, 0.1875, 0.5, 0.1875, 0.5625, 0.1875, 0.5625, 0.25, 0.5, 0.25, 0.5, 0.25, 0.5625, 0.25, 0.5625, 0.3125, 0.5, 0.3125, 0.5, 0.3125, 0.5625, 0.3125, 0.5625, 0.375, 0.5, 0.375, 0.5, 0.375, 0.5625, 0.375, 0.5625, 0.4375, 0.5, 0.4375, 0.5, 0.4375, 0.5625, 0.4375, 0.5625, 0.5, 0.5, 0.5, 0.5, 0.5, 0.5625, 0.5, 0.5625, 0.5625, 0.5, 0.5625, 0.5, 0.5625, 0.5625, 0.5625, 0.5625, 0.625, 0.5, 0.625, 0.5, 0.625, 0.5625, 0.625, 0.5625, 0.6875, 0.5, 0.6875, 0.5, 0.6875, 0.5625, 0.6875, 0.5625, 0.75, 0.5, 0.75, 0.5, 0.75, 0.5625, 0.75, 0.5625, 0.8125, 0.5, 0.8125, 0.5, 0.8125, 0.5625, 0.8125, 0.5625, 0.875, 0.5, 0.875, 0.5, 0.875, 0.5625, 0.875, 0.5625, 0.9375, 0.5, 0.9375, 0.5625, 0.0, 0.625, 0.0, 0.625, 0.0625, 0.5625, 0.0625, 0.5625, 0.0625, 0.625, 0.0625, 0.625, 0.125, 0.5625, 0.125, 0.5625, 0.125, 0.625, 0.125, 0.625, 0.1875, 0.5625, 0.1875, 0.5625, 0.1875, 0.625, 0.1875, 0.625, 0.25, 0.5625, 0.25, 0.5625, 0.25, 0.625, 0.25, 0.625, 0.3125, 0.5625, 0.3125, 0.5625, 0.3125, 0.625, 0.3125, 0.625, 0.375, 0.5625, 0.375, 0.5625, 0.375, 0.625, 0.375, 0.625, 0.4375, 0.5625, 0.4375, 0.5625, 0.4375, 0.625, 0.4375, 0.625, 0.5, 0.5625, 0.5, 0.5625, 0.5, 0.625, 0.5, 0.625, 0.5625, 0.5625, 0.5625, 0.5625, 0.5625, 0.625, 0.5625, 0.625, 0.625, 0.5625, 0.625, 0.5625, 0.625, 0.625, 0.625, 0.625, 0.6875, 0.5625, 0.6875, 0.5625, 0.6875, 0.625, 0.6875, 0.625, 0.75, 0.5625, 0.75, 0.5625, 0.75, 0.625, 0.75, 0.625, 0.8125, 0.5625, 0.8125, 0.5625, 0.8125, 0.625, 0.8125, 0.625, 0.875, 0.5625, 0.875, 0.5625, 0.875, 0.625, 0.875, 0.625, 0.9375, 0.5625, 0.9375, 0.625, 0.0, 0.6875, 0.0, 0.6875, 0.0625, 0.625, 0.0625, 0.625, 0.0625, 0.6875, 0.0625, 0.6875, 0.125, 0.625, 0.125, 0.625, 0.125, 0.6875, 0.125, 0.6875, 0.1875, 0.625, 0.1875, 0.625, 0.1875, 0.6875, 0.1875, 0.6875, 0.25, 0.625, 0.25, 0.625, 0.25, 0.6875, 0.25, 0.6875, 0.3125, 0.625, 0.3125, 0.625, 0.3125, 0.6875, 0.3125, 0.6875, 0.375, 0.625, 0.375, 0.625, 0.375, 0.6875, 0.375, 0.6875, 0.4375, 0.625, 0.4375, 0.625, 0.4375, 0.6875, 0.4375, 0.6875, 0.5, 0.625, 0.5, 0.625, 0.5, 0.6875, 0.5, 0.6875, 0.5625, 0.625, 0.5625, 0.625, 0.5625, 0.6875, 0.5625, 0.6875, 0.625, 0.625, 0.625, 0.625, 0.625, 0.6875, 0.625, 0.6875, 0.6875, 0.625, 0.6875, 0.625, 0.6875, 0.6875, 0.6875, 0.6875, 0.75, 0.625, 0.75, 0.625, 0.75, 0.6875, 0.75, 0.6875, 0.8125, 0.625, 0.8125, 0.625, 0.8125, 0.6875, 0.8125, 0.6875, 0.875, 0.625, 0.875, 0.625, 0.875, 0.6875, 0.875, 0.6875, 0.9375, 0.625, 0.9375, 0.6875, 0.0, 0.75, 0.0, 0.75, 0.0625, 0.6875, 0.0625, 0.6875, 0.0625, 0.75, 0.0625, 0.75, 0.125, 0.6875, 0.125, 0.6875, 0.125, 0.75, 0.125, 0.75, 0.1875, 0.6875, 0.1875, 0.6875, 0.1875, 0.75, 0.1875, 0.75, 0.25, 0.6875, 0.25, 0.6875, 0.25, 0.75, 0.25, 0.75, 0.3125, 0.6875, 0.3125, 0.6875, 0.3125, 0.75, 0.3125, 0.75, 0.375, 0.6875, 0.375, 0.6875, 0.375, 0.75, 0.375, 0.75, 0.4375, 0.6875, 0.4375, 0.6875, 0.4375, 0.75, 0.4375, 0.75, 0.5, 0.6875, 0.5, 0.6875, 0.5, 0.75, 0.5, 0.75, 0.5625, 0.6875, 0.5625, 0.6875, 0.5625, 0.75, 0.5625, 0.75, 0.625, 0.6875, 0.625, 0.6875, 0.625, 0.75, 0.625, 0.75, 0.6875, 0.6875, 0.6875, 0.6875, 0.6875, 0.75, 0.6875, 0.75, 0.75, 0.6875, 0.75, 0.6875, 0.75, 0.75, 0.75, 0.75, 0.8125, 0.6875, 0.8125, 0.6875, 0.8125, 0.75, 0.8125, 0.75, 0.875, 0.6875, 0.875, 0.6875, 0.875, 0.75, 0.875, 0.75, 0.9375, 0.6875, 0.9375, 0.75, 0.0, 0.8125, 0.0, 0.8125, 0.0625, 0.75, 0.0625, 0.75, 0.0625, 0.8125, 0.0625, 0.8125, 0.125, 0.75, 0.125, 0.75, 0.125, 0.8125, 0.125, 0.8125, 0.1875, 0.75, 0.1875, 0.75, 0.1875, 0.8125, 0.1875, 0.8125, 0.25, 0.75, 0.25, 0.75, 0.25, 0.8125, 0.25, 0.8125, 0.3125, 0.75, 0.3125, 0.75, 0.3125, 0.8125, 0.3125, 0.8125, 0.375, 0.75, 0.375, 0.75, 0.375, 0.8125, 0.375, 0.8125, 0.4375, 0.75, 0.4375, 0.75, 0.4375, 0.8125, 0.4375, 0.8125, 0.5, 0.75, 0.5, 0.75, 0.5, 0.8125, 0.5, 0.8125, 0.5625, 0.75, 0.5625, 0.75, 0.5625, 0.8125, 0.5625, 0.8125, 0.625, 0.75, 0.625, 0.75, 0.625, 0.8125, 0.625, 0.8125, 0.6875, 0.75, 0.6875, 0.75, 0.6875, 0.8125, 0.6875, 0.8125, 0.75, 0.75, 0.75, 0.75, 0.75, 0.8125, 0.75, 0.8125, 0.8125, 0.75, 0.8125, 0.75, 0.8125, 0.8125, 0.8125, 0.8125, 0.875, 0.75, 0.875, 0.75, 0.875, 0.8125, 0.875, 0.8125, 0.9375, 0.75, 0.9375, 0.8125, 0.0, 0.875, 0.0, 0.875, 0.0625, 0.8125, 0.0625, 0.8125, 0.0625, 0.875, 0.0625, 0.875, 0.125, 0.8125, 0.125, 0.8125, 0.125, 0.875, 0.125, 0.875, 0.1875, 0.8125, 0.1875, 0.8125, 0.1875, 0.875, 0.1875, 0.875, 0.25, 0.8125, 0.25, 0.8125, 0.25, 0.875, 0.25, 0.875, 0.3125, 0.8125, 0.3125, 0.8125, 0.3125, 0.875, 0.3125, 0.875, 0.375, 0.8125, 0.375, 0.8125, 0.375, 0.875, 0.375, 0.875, 0.4375, 0.8125, 0.4375, 0.8125, 0.4375, 0.875, 0.4375, 0.875, 0.5, 0.8125, 0.5, 0.8125, 0.5, 0.875, 0.5, 0.875, 0.5625, 0.8125, 0.5625, 0.8125, 0.5625, 0.875, 0.5625, 0.875, 0.625, 0.8125, 0.625, 0.8125, 0.625, 0.875, 0.625, 0.875, 0.6875, 0.8125, 0.6875, 0.8125, 0.6875, 0.875, 0.6875, 0.875, 0.75, 0.8125, 0.75, 0.8125, 0.75, 0.875, 0.75, 0.875, 0.8125, 0.8125, 0.8125, 0.8125, 0.8125, 0.875, 0.8125, 0.875, 0.875, 0.8125, 0.875, 0.8125, 0.875, 0.875, 0.875, 0.875, 0.9375, 0.8125, 0.9375, 0.875, 0.0, 0.9375, 0.0, 0.9375, 0.0625, 0.875, 0.0625, 0.875, 0.0625, 0.9375, 0.0625, 0.9375, 0.125, 0.875, 0.125, 0.875, 0.125, 0.9375, 0.125, 0.9375, 0.1875, 0.875, 0.1875, 0.875, 0.1875, 0.9375, 0.1875, 0.9375, 0.25, 0.875, 0.25, 0.875, 0.25, 0.9375, 0.25, 0.9375, 0.3125, 0.875, 0.3125, 0.875, 0.3125, 0.9375, 0.3125, 0.9375, 0.375, 0.875, 0.375, 0.875, 0.375, 0.9375, 0.375, 0.9375, 0.4375, 0.875, 0.4375, 0.875, 0.4375, 0.9375, 0.4375, 0.9375, 0.5, 0.875, 0.5, 0.875, 0.5, 0.9375, 0.5, 0.9375, 0.5625, 0.875, 0.5625, 0.875, 0.5625, 0.9375, 0.5625, 0.9375, 0.625, 0.875, 0.625, 0.875, 0.625, 0.9375, 0.625, 0.9375, 0.6875, 0.875, 0.6875, 0.875, 0.6875, 0.9375, 0.6875, 0.9375, 0.75, 0.875, 0.75, 0.875, 0.75, 0.9375, 0.75, 0.9375, 0.8125, 0.875, 0.8125, 0.875, 0.8125, 0.9375, 0.8125, 0.9375, 0.875, 0.875, 0.875, 0.875, 0.875, 0.9375, 0.875, 0.9375, 0.9375, 0.875, 0.9375, 0.9375, 0.0, 1.0, 0.0, 1.0, 0.0625, 0.9375, 0.0625, 0.9375, 0.0625, 1.0, 0.0625, 1.0, 0.125, 0.9375, 0.125, 0.9375, 0.125, 1.0, 0.125, 1.0, 0.1875, 0.9375, 0.1875, 0.9375, 0.1875, 1.0, 0.1875, 1.0, 0.25, 0.9375, 0.25, 0.9375, 0.25, 1.0, 0.25, 1.0, 0.3125, 0.9375, 0.3125, 0.9375, 0.3125, 1.0, 0.3125, 1.0, 0.375, 0.9375, 0.375, 0.9375, 0.375, 1.0, 0.375, 1.0, 0.4375, 0.9375, 0.4375, 0.9375, 0.4375, 1.0, 0.4375, 1.0, 0.5, 0.9375, 0.5, 0.9375, 0.5, 1.0, 0.5, 1.0, 0.5625, 0.9375, 0.5625, 0.9375, 0.5625, 1.0, 0.5625, 1.0, 0.625, 0.9375, 0.625, 0.9375, 0.625, 1.0, 0.625, 1.0, 0.6875, 0.9375, 0.6875, 0.9375, 0.6875, 1.0, 0.6875, 1.0, 0.75, 0.9375, 0.75, 0.9375, 0.75, 1.0, 0.75, 1.0, 0.8125, 0.9375, 0.8125, 0.9375, 0.8125, 1.0, 0.8125, 1.0, 0.875, 0.9375, 0.875, 0.9375, 0.875, 1.0, 0.875, 1.0, 0.9375, 0.9375, 0.9375])
me_plane_001.materials.append(mat_cheesematerial)
me_plane_001.use_remesh_fix_poles = True
me_plane_001.use_remesh_preserve_attributes = False
me_plane_001.update()
me_cube_003 = bpy.data.meshes.new('Cube.003')
me_cube_003.from_pydata([(-4.136, -4.136, -0.955), (-4.739, -4.739, 1.08), (-4.136, 4.136, -0.955), (-4.739, 4.739, 1.08), (4.136, -4.136, -0.955), (4.739, -4.739, 1.08), (4.136, 4.136, -0.955), (4.739, 4.739, 1.08), (-4.918, -4.918, 0.8549), (-4.918, 4.918, 0.8549), (4.918, 4.918, 0.8549), (4.918, -4.918, 0.8549), (-5.237, 5.237, 0.4665), (5.237, 5.237, 0.4665), (5.237, -5.237, 0.4665), (-5.237, -5.237, 0.4665)], [], [(8, 1, 3, 9), (9, 3, 7, 10), (10, 7, 5, 11), (11, 5, 1, 8), (2, 6, 4, 0), (7, 3, 1, 5), (14, 11, 8, 15), (13, 10, 11, 14), (12, 9, 10, 13), (15, 8, 9, 12), (0, 15, 12, 2), (2, 12, 13, 6), (6, 13, 14, 4), (4, 14, 15, 0)])
me_cube_003.polygons.foreach_set('use_smooth', [True] * 14)
_uv = me_cube_003.uv_layers.new(name='UVMap')
_uv.uv.foreach_set('vector', [0.6168, 0.0, 0.625, 0.0, 0.625, 0.25, 0.6168, 0.25, 0.6168, 0.25, 0.625, 0.25, 0.625, 0.5, 0.6168, 0.5, 0.6168, 0.5, 0.625, 0.5, 0.625, 0.75, 0.6168, 0.75, 0.6168, 0.75, 0.625, 0.75, 0.625, 1.0, 0.6168, 1.0, 0.125, 0.5, 0.375, 0.5, 0.375, 0.75, 0.125, 0.75, 0.625, 0.5, 0.875, 0.5, 0.875, 0.75, 0.625, 0.75, 0.5657, 0.75, 0.6168, 0.75, 0.6168, 1.0, 0.5657, 1.0, 0.5657, 0.5, 0.6168, 0.5, 0.6168, 0.75, 0.5657, 0.75, 0.5657, 0.25, 0.6168, 0.25, 0.6168, 0.5, 0.5657, 0.5, 0.5657, 0.0, 0.6168, 0.0, 0.6168, 0.25, 0.5657, 0.25, 0.375, 0.0, 0.5657, 0.0, 0.5657, 0.25, 0.375, 0.25, 0.375, 0.25, 0.5657, 0.25, 0.5657, 0.5, 0.375, 0.5, 0.375, 0.5, 0.5657, 0.5, 0.5657, 0.75, 0.375, 0.75, 0.375, 0.75, 0.5657, 0.75, 0.5657, 1.0, 0.375, 1.0])
me_cube_003.materials.append(mat_bunmaterial)
me_cube_003.use_remesh_fix_poles = True
me_cube_003.use_remesh_preserve_attributes = False
me_cube_003.update()

# ---- objects
ob_cube = bpy.data.objects.new('Cube', me_cube_001)
ob_point = bpy.data.objects.new('Point', light_point)
ob_cube_001 = bpy.data.objects.new('Cube.001', me_cube_002)
ob_plane = bpy.data.objects.new('Plane', me_plane_001)
ob_cube_002 = bpy.data.objects.new('Cube.002', me_cube_003)
ob_point_001 = bpy.data.objects.new('Point.001', light_point_001)

# ---- transforms, parenting, visibility, modifiers, constraints
ob_cube.location = (0.0, 0.0, 0.8107)
_m = ob_cube.modifiers.new('Subdivision', 'SUBSURF')
_m.levels = 4
ob_point.location = (6.914, 5.533, 6.528)
ob_cube_001.location = (0.0, 0.0, 1.811)
_m = ob_cube_001.modifiers.new('Subdivision', 'SUBSURF')
_m.levels = 4
ob_plane.location = (0.0, 0.0, 2.813)
ob_plane.rotation_euler = (0.0, -0.0, -0.08862)
_m = ob_plane.modifiers.new('Solidify', 'SOLIDIFY')
_m.thickness = 0.044
_m = ob_plane.modifiers.new('Auto Smooth', 'NODES')
_m.node_group = ng_auto_smooth
_gi = [s.identifier for s in ng_auto_smooth.interface.items_tree if s.item_type == 'SOCKET' and s.in_out == 'INPUT']
_m[_gi[1]] = 0.5236  # Angle
ob_cube_002.location = (0.0, 0.0, 3.811)
ob_cube_002.rotation_euler = (3.142, -0.0, 0.0)
_m = ob_cube_002.modifiers.new('Subdivision', 'SUBSURF')
_m.levels = 4
ob_point_001.location = (-3.086, -11.47, 6.528)

# ---- collection membership
col_collection.objects.link(ob_cube)
col_collection.objects.link(ob_point)
col_collection.objects.link(ob_cube_001)
col_collection.objects.link(ob_plane)
col_collection.objects.link(ob_cube_002)
col_collection.objects.link(ob_point_001)

# ---- scene / render settings (as saved in the file)
scene.frame_start = 1; scene.frame_end = 250; scene.frame_set(96)
scene.render.engine = 'BLENDER_EEVEE_NEXT'
scene.cycles.use_denoising = False
scene.cycles.samples = 128
scene.cycles.sampling_pattern = 'TABULATED_SOBOL'
scene.cycles.use_adaptive_sampling = False
scene.cycles.use_light_tree = False
scene.view_settings.view_transform = 'Filmic'
bpy.context.view_layer.update()

# ---- added for rendering (the .blend has no active camera): camera
cam_auto = bpy.data.cameras.new('AutoCamera')
cam_auto.lens = 50.0
cam_auto.sensor_width = 36.0
cam_auto.clip_end = 1000.0
ob_auto_camera = bpy.data.objects.new('AutoCamera', cam_auto)
scene.collection.objects.link(ob_auto_camera)
ob_auto_camera.location = (14.421, -17.3052, 13.8779)
ob_auto_camera.rotation_euler = (1.09748, -7.21219e-08, 0.694738)
scene.camera = ob_auto_camera
bpy.context.view_layer.update()
